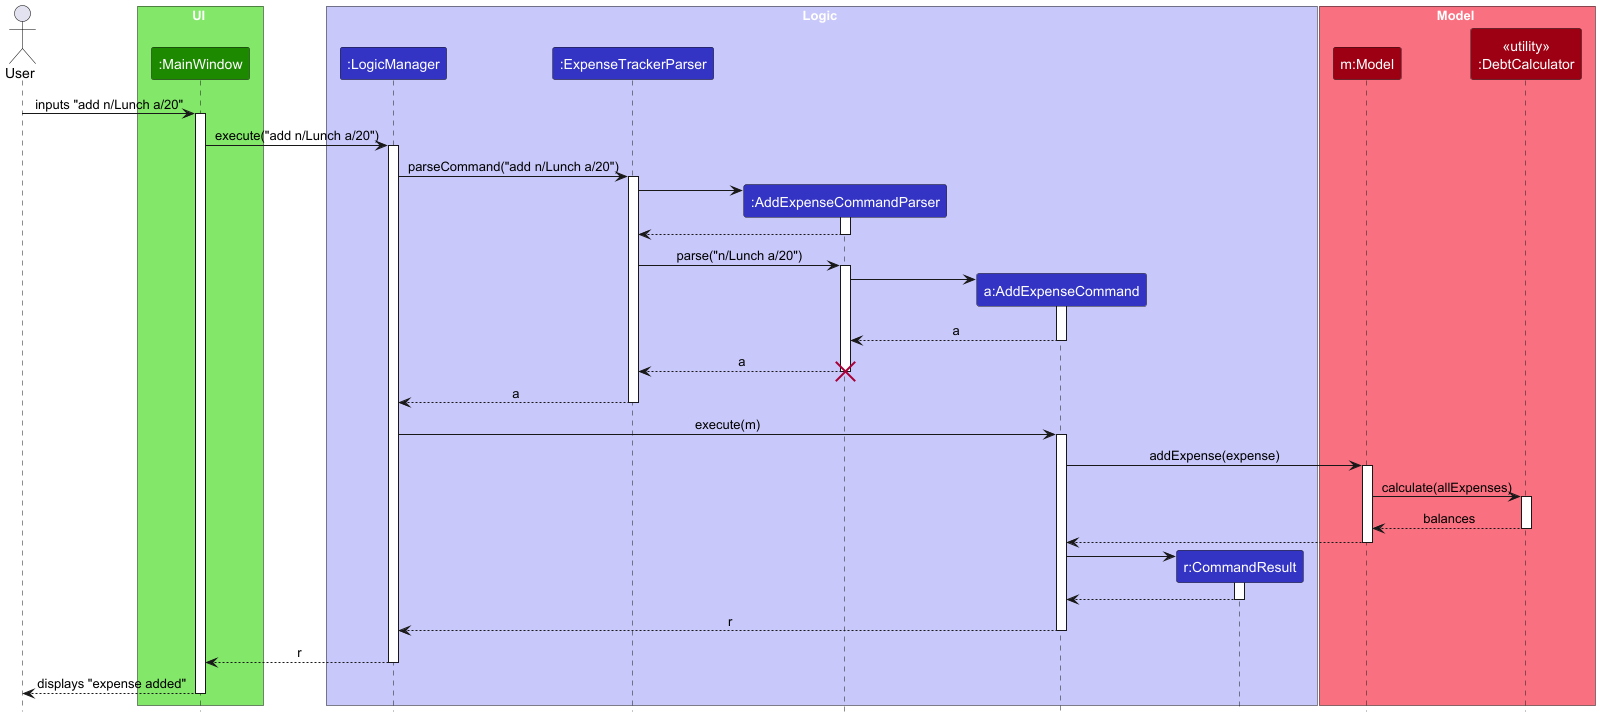

The diagram above was rendered by PlantUML. Its source (embedded in the PNG):
@startuml
!include style.puml
skinparam ArrowFontStyle plain

Actor User as user
box UI UI_COLOR_1
participant ":MainWindow" as MainWindow UI_COLOR
end box

box Logic LOGIC_COLOR_1
participant ":LogicManager" as LogicManager LOGIC_COLOR
participant ":ExpenseTrackerParser" as ExpenseTrackerParser LOGIC_COLOR
participant ":AddExpenseCommandParser" as AddExpenseCommandParser LOGIC_COLOR
participant "a:AddExpenseCommand" as AddExpenseCommand LOGIC_COLOR
participant "r:CommandResult" as CommandResult LOGIC_COLOR
end box

box Model MODEL_COLOR_1
participant "m:Model" as Model MODEL_COLOR
participant "<<utility>>\n:DebtCalculator" as DebtCalculator MODEL_COLOR
end box

user -> MainWindow : inputs "add n/Lunch a/20"
activate MainWindow

MainWindow -> LogicManager : execute("add n/Lunch a/20")
activate LogicManager

LogicManager -> ExpenseTrackerParser : parseCommand("add n/Lunch a/20")
activate ExpenseTrackerParser

create AddExpenseCommandParser
ExpenseTrackerParser -> AddExpenseCommandParser
activate AddExpenseCommandParser

AddExpenseCommandParser --> ExpenseTrackerParser
deactivate AddExpenseCommandParser

ExpenseTrackerParser -> AddExpenseCommandParser : parse("n/Lunch a/20")
activate AddExpenseCommandParser

create AddExpenseCommand
AddExpenseCommandParser -> AddExpenseCommand
activate AddExpenseCommand

AddExpenseCommand --> AddExpenseCommandParser : a
deactivate AddExpenseCommand

AddExpenseCommandParser --> ExpenseTrackerParser : a
deactivate AddExpenseCommandParser
destroy AddExpenseCommandParser

ExpenseTrackerParser --> LogicManager : a
deactivate ExpenseTrackerParser

LogicManager -> AddExpenseCommand : execute(m)
activate AddExpenseCommand

AddExpenseCommand -> Model : addExpense(expense)
activate Model

Model -> DebtCalculator : calculate(allExpenses)
activate DebtCalculator
DebtCalculator --> Model : balances
deactivate DebtCalculator

Model --> AddExpenseCommand
deactivate Model

create CommandResult
AddExpenseCommand -> CommandResult
activate CommandResult

CommandResult --> AddExpenseCommand
deactivate CommandResult

AddExpenseCommand --> LogicManager : r
deactivate AddExpenseCommand

LogicManager --> MainWindow : r
deactivate LogicManager

MainWindow --> user : displays "expense added"
deactivate MainWindow

@enduml